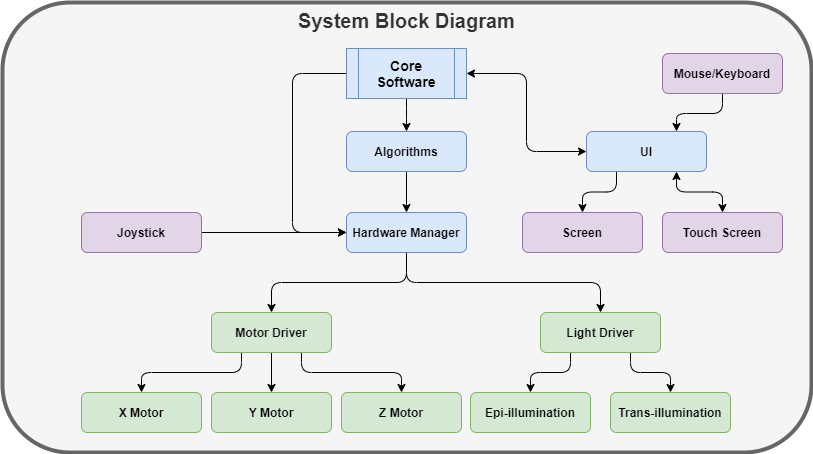

The diagram above was exported from draw.io. Its source (the exported page's mxGraphModel, read from the mxfile embedded in the PNG):
<mxGraphModel dx="1422" dy="766" grid="1" gridSize="10" guides="1" tooltips="1" connect="1" arrows="1" fold="1" page="1" pageScale="1" pageWidth="827" pageHeight="1169" math="0" shadow="0">
  <root>
    <mxCell id="0" />
    <mxCell id="1" parent="0" />
    <mxCell id="y10jXJEBd-sgkBoo3fF7-41" value="&lt;b&gt;&lt;font style=&quot;font-size: 20px&quot;&gt;System Block Diagram&lt;br&gt;&lt;/font&gt;&lt;/b&gt;" style="rounded=1;whiteSpace=wrap;html=1;verticalAlign=top;strokeColor=#666666;strokeWidth=4;fillColor=#f5f5f5;fontColor=#333333;" parent="1" vertex="1">
      <mxGeometry x="10" y="250" width="809" height="450" as="geometry" />
    </mxCell>
    <mxCell id="8VpL3eSEx63Q40LnI5HS-7" style="edgeStyle=orthogonalEdgeStyle;rounded=1;orthogonalLoop=1;jettySize=auto;html=1;exitX=0.5;exitY=1;exitDx=0;exitDy=0;startArrow=none;startFill=0;" parent="1" source="y10jXJEBd-sgkBoo3fF7-2" target="y10jXJEBd-sgkBoo3fF7-3" edge="1">
      <mxGeometry relative="1" as="geometry" />
    </mxCell>
    <mxCell id="8VpL3eSEx63Q40LnI5HS-9" style="edgeStyle=orthogonalEdgeStyle;rounded=1;orthogonalLoop=1;jettySize=auto;html=1;exitX=0;exitY=0.5;exitDx=0;exitDy=0;entryX=0;entryY=0.5;entryDx=0;entryDy=0;startArrow=none;startFill=0;" parent="1" source="y10jXJEBd-sgkBoo3fF7-2" target="y10jXJEBd-sgkBoo3fF7-8" edge="1">
      <mxGeometry relative="1" as="geometry">
        <Array as="points">
          <mxPoint x="300" y="321" />
          <mxPoint x="300" y="480" />
        </Array>
      </mxGeometry>
    </mxCell>
    <mxCell id="y10jXJEBd-sgkBoo3fF7-2" value="&lt;span style=&quot;font-size: 14px&quot;&gt;&lt;b&gt;Core&lt;br&gt;Software&lt;br&gt;&lt;/b&gt;&lt;/span&gt;" style="shape=process;whiteSpace=wrap;html=1;backgroundOutline=1;fillColor=#dae8fc;strokeColor=#6c8ebf;" parent="1" vertex="1">
      <mxGeometry x="354" y="296" width="120" height="50" as="geometry" />
    </mxCell>
    <mxCell id="8VpL3eSEx63Q40LnI5HS-8" style="edgeStyle=orthogonalEdgeStyle;rounded=1;orthogonalLoop=1;jettySize=auto;html=1;exitX=0.5;exitY=1;exitDx=0;exitDy=0;entryX=0.5;entryY=0;entryDx=0;entryDy=0;startArrow=none;startFill=0;" parent="1" source="y10jXJEBd-sgkBoo3fF7-3" target="y10jXJEBd-sgkBoo3fF7-8" edge="1">
      <mxGeometry relative="1" as="geometry" />
    </mxCell>
    <mxCell id="y10jXJEBd-sgkBoo3fF7-3" value="&lt;b&gt;&lt;span class=&quot;ILfuVd&quot;&gt;&lt;span class=&quot;hgKElc&quot;&gt;&lt;b&gt;Algorithms&lt;/b&gt;&lt;/span&gt;&lt;/span&gt;&lt;/b&gt;" style="rounded=1;whiteSpace=wrap;html=1;fontSize=12;glass=0;strokeWidth=1;shadow=0;fillColor=#dae8fc;strokeColor=#6c8ebf;" parent="1" vertex="1">
      <mxGeometry x="354" y="379" width="120" height="40" as="geometry" />
    </mxCell>
    <mxCell id="y10jXJEBd-sgkBoo3fF7-28" style="edgeStyle=orthogonalEdgeStyle;rounded=1;orthogonalLoop=1;jettySize=auto;html=1;exitX=0.25;exitY=1;exitDx=0;exitDy=0;" parent="1" source="y10jXJEBd-sgkBoo3fF7-5" target="y10jXJEBd-sgkBoo3fF7-23" edge="1">
      <mxGeometry relative="1" as="geometry" />
    </mxCell>
    <mxCell id="y10jXJEBd-sgkBoo3fF7-29" style="edgeStyle=orthogonalEdgeStyle;rounded=1;orthogonalLoop=1;jettySize=auto;html=1;exitX=0.75;exitY=1;exitDx=0;exitDy=0;entryX=0.5;entryY=0;entryDx=0;entryDy=0;startArrow=classic;startFill=1;" parent="1" source="y10jXJEBd-sgkBoo3fF7-5" target="y10jXJEBd-sgkBoo3fF7-9" edge="1">
      <mxGeometry relative="1" as="geometry" />
    </mxCell>
    <mxCell id="8VpL3eSEx63Q40LnI5HS-6" style="edgeStyle=orthogonalEdgeStyle;rounded=1;orthogonalLoop=1;jettySize=auto;html=1;exitX=0;exitY=0.5;exitDx=0;exitDy=0;entryX=1;entryY=0.5;entryDx=0;entryDy=0;startArrow=classic;startFill=1;" parent="1" source="y10jXJEBd-sgkBoo3fF7-5" target="y10jXJEBd-sgkBoo3fF7-2" edge="1">
      <mxGeometry relative="1" as="geometry" />
    </mxCell>
    <mxCell id="y10jXJEBd-sgkBoo3fF7-5" value="&lt;b&gt;UI&lt;/b&gt;" style="rounded=1;whiteSpace=wrap;html=1;fontSize=12;glass=0;strokeWidth=1;shadow=0;fillColor=#dae8fc;strokeColor=#6c8ebf;" parent="1" vertex="1">
      <mxGeometry x="594" y="379" width="120" height="40" as="geometry" />
    </mxCell>
    <mxCell id="y10jXJEBd-sgkBoo3fF7-35" style="edgeStyle=orthogonalEdgeStyle;rounded=1;orthogonalLoop=1;jettySize=auto;html=1;exitX=0.25;exitY=1;exitDx=0;exitDy=0;entryX=0.5;entryY=0;entryDx=0;entryDy=0;" parent="1" source="y10jXJEBd-sgkBoo3fF7-6" target="y10jXJEBd-sgkBoo3fF7-10" edge="1">
      <mxGeometry relative="1" as="geometry" />
    </mxCell>
    <mxCell id="y10jXJEBd-sgkBoo3fF7-36" style="edgeStyle=orthogonalEdgeStyle;rounded=1;orthogonalLoop=1;jettySize=auto;html=1;exitX=0.75;exitY=1;exitDx=0;exitDy=0;entryX=0.5;entryY=0;entryDx=0;entryDy=0;" parent="1" source="y10jXJEBd-sgkBoo3fF7-6" target="y10jXJEBd-sgkBoo3fF7-12" edge="1">
      <mxGeometry relative="1" as="geometry" />
    </mxCell>
    <mxCell id="y10jXJEBd-sgkBoo3fF7-37" style="edgeStyle=orthogonalEdgeStyle;rounded=1;orthogonalLoop=1;jettySize=auto;html=1;exitX=0.5;exitY=1;exitDx=0;exitDy=0;" parent="1" source="y10jXJEBd-sgkBoo3fF7-6" target="y10jXJEBd-sgkBoo3fF7-11" edge="1">
      <mxGeometry relative="1" as="geometry" />
    </mxCell>
    <mxCell id="y10jXJEBd-sgkBoo3fF7-6" value="&lt;b&gt;Motor Driver&lt;br&gt;&lt;/b&gt;" style="rounded=1;whiteSpace=wrap;html=1;fontSize=12;glass=0;strokeWidth=1;shadow=0;fillColor=#d5e8d4;strokeColor=#82b366;" parent="1" vertex="1">
      <mxGeometry x="219" y="560" width="120" height="40" as="geometry" />
    </mxCell>
    <mxCell id="y10jXJEBd-sgkBoo3fF7-39" style="edgeStyle=orthogonalEdgeStyle;rounded=1;orthogonalLoop=1;jettySize=auto;html=1;exitX=0.25;exitY=1;exitDx=0;exitDy=0;" parent="1" source="y10jXJEBd-sgkBoo3fF7-7" target="y10jXJEBd-sgkBoo3fF7-14" edge="1">
      <mxGeometry relative="1" as="geometry" />
    </mxCell>
    <mxCell id="y10jXJEBd-sgkBoo3fF7-40" style="edgeStyle=orthogonalEdgeStyle;rounded=1;orthogonalLoop=1;jettySize=auto;html=1;exitX=0.75;exitY=1;exitDx=0;exitDy=0;" parent="1" source="y10jXJEBd-sgkBoo3fF7-7" target="y10jXJEBd-sgkBoo3fF7-13" edge="1">
      <mxGeometry relative="1" as="geometry" />
    </mxCell>
    <mxCell id="y10jXJEBd-sgkBoo3fF7-7" value="&lt;b&gt;Light Driver&lt;/b&gt;" style="rounded=1;whiteSpace=wrap;html=1;fontSize=12;glass=0;strokeWidth=1;shadow=0;fillColor=#d5e8d4;strokeColor=#82b366;" parent="1" vertex="1">
      <mxGeometry x="548" y="560" width="120" height="40" as="geometry" />
    </mxCell>
    <mxCell id="8VpL3eSEx63Q40LnI5HS-3" style="edgeStyle=orthogonalEdgeStyle;rounded=1;orthogonalLoop=1;jettySize=auto;html=1;exitX=0.5;exitY=1;exitDx=0;exitDy=0;startArrow=none;startFill=0;" parent="1" source="y10jXJEBd-sgkBoo3fF7-8" target="y10jXJEBd-sgkBoo3fF7-6" edge="1">
      <mxGeometry relative="1" as="geometry" />
    </mxCell>
    <mxCell id="8VpL3eSEx63Q40LnI5HS-4" style="edgeStyle=orthogonalEdgeStyle;rounded=1;orthogonalLoop=1;jettySize=auto;html=1;exitX=0.5;exitY=1;exitDx=0;exitDy=0;startArrow=none;startFill=0;" parent="1" source="y10jXJEBd-sgkBoo3fF7-8" target="y10jXJEBd-sgkBoo3fF7-7" edge="1">
      <mxGeometry relative="1" as="geometry" />
    </mxCell>
    <mxCell id="y10jXJEBd-sgkBoo3fF7-8" value="&lt;b&gt;Hardware Manager&lt;/b&gt;" style="rounded=1;whiteSpace=wrap;html=1;fontSize=12;glass=0;strokeWidth=1;shadow=0;fillColor=#dae8fc;strokeColor=#6c8ebf;" parent="1" vertex="1">
      <mxGeometry x="354" y="460" width="120" height="40" as="geometry" />
    </mxCell>
    <mxCell id="y10jXJEBd-sgkBoo3fF7-9" value="&lt;b&gt;Touch Screen&lt;br&gt;&lt;/b&gt;" style="rounded=1;whiteSpace=wrap;html=1;fontSize=12;glass=0;strokeWidth=1;shadow=0;fillColor=#e1d5e7;strokeColor=#9673a6;" parent="1" vertex="1">
      <mxGeometry x="670" y="460" width="120" height="40" as="geometry" />
    </mxCell>
    <mxCell id="y10jXJEBd-sgkBoo3fF7-10" value="&lt;b&gt;X Motor&lt;/b&gt;" style="rounded=1;whiteSpace=wrap;html=1;fontSize=12;glass=0;strokeWidth=1;shadow=0;fillColor=#d5e8d4;strokeColor=#82b366;" parent="1" vertex="1">
      <mxGeometry x="89" y="640" width="120" height="40" as="geometry" />
    </mxCell>
    <mxCell id="y10jXJEBd-sgkBoo3fF7-11" value="&lt;b&gt;Y Motor&lt;/b&gt;" style="rounded=1;whiteSpace=wrap;html=1;fontSize=12;glass=0;strokeWidth=1;shadow=0;fillColor=#d5e8d4;strokeColor=#82b366;" parent="1" vertex="1">
      <mxGeometry x="219" y="640" width="120" height="40" as="geometry" />
    </mxCell>
    <mxCell id="y10jXJEBd-sgkBoo3fF7-12" value="&lt;b&gt;Z Motor&lt;/b&gt;" style="rounded=1;whiteSpace=wrap;html=1;fontSize=12;glass=0;strokeWidth=1;shadow=0;fillColor=#d5e8d4;strokeColor=#82b366;" parent="1" vertex="1">
      <mxGeometry x="349" y="640" width="120" height="40" as="geometry" />
    </mxCell>
    <mxCell id="y10jXJEBd-sgkBoo3fF7-13" value="&lt;b&gt;Trans-illumination&lt;/b&gt;" style="rounded=1;whiteSpace=wrap;html=1;fontSize=12;glass=0;strokeWidth=1;shadow=0;fillColor=#d5e8d4;strokeColor=#82b366;" parent="1" vertex="1">
      <mxGeometry x="618" y="640" width="120" height="40" as="geometry" />
    </mxCell>
    <mxCell id="y10jXJEBd-sgkBoo3fF7-14" value="&lt;b&gt;Epi-illumination&lt;/b&gt;" style="rounded=1;whiteSpace=wrap;html=1;fontSize=12;glass=0;strokeWidth=1;shadow=0;fillColor=#d5e8d4;strokeColor=#82b366;" parent="1" vertex="1">
      <mxGeometry x="478" y="640" width="120" height="40" as="geometry" />
    </mxCell>
    <mxCell id="8VpL3eSEx63Q40LnI5HS-5" style="edgeStyle=orthogonalEdgeStyle;rounded=1;orthogonalLoop=1;jettySize=auto;html=1;exitX=1;exitY=0.5;exitDx=0;exitDy=0;entryX=0;entryY=0.5;entryDx=0;entryDy=0;startArrow=none;startFill=0;" parent="1" source="y10jXJEBd-sgkBoo3fF7-15" target="y10jXJEBd-sgkBoo3fF7-8" edge="1">
      <mxGeometry relative="1" as="geometry" />
    </mxCell>
    <mxCell id="y10jXJEBd-sgkBoo3fF7-15" value="&lt;b&gt;Joystick&lt;/b&gt;" style="rounded=1;whiteSpace=wrap;html=1;fontSize=12;glass=0;strokeWidth=1;shadow=0;fillColor=#e1d5e7;strokeColor=#9673a6;" parent="1" vertex="1">
      <mxGeometry x="89" y="460" width="120" height="40" as="geometry" />
    </mxCell>
    <mxCell id="8VpL3eSEx63Q40LnI5HS-2" style="edgeStyle=orthogonalEdgeStyle;rounded=1;orthogonalLoop=1;jettySize=auto;html=1;exitX=0.5;exitY=1;exitDx=0;exitDy=0;entryX=0.75;entryY=0;entryDx=0;entryDy=0;startArrow=none;startFill=0;" parent="1" source="y10jXJEBd-sgkBoo3fF7-16" target="y10jXJEBd-sgkBoo3fF7-5" edge="1">
      <mxGeometry relative="1" as="geometry" />
    </mxCell>
    <mxCell id="y10jXJEBd-sgkBoo3fF7-16" value="&lt;b&gt;Mouse/Keyboard&lt;/b&gt;" style="rounded=1;whiteSpace=wrap;html=1;fontSize=12;glass=0;strokeWidth=1;shadow=0;fillColor=#e1d5e7;strokeColor=#9673a6;" parent="1" vertex="1">
      <mxGeometry x="670" y="301" width="120" height="40" as="geometry" />
    </mxCell>
    <mxCell id="y10jXJEBd-sgkBoo3fF7-23" value="&lt;b&gt;Screen&lt;/b&gt;" style="rounded=1;whiteSpace=wrap;html=1;fontSize=12;glass=0;strokeWidth=1;shadow=0;fillColor=#e1d5e7;strokeColor=#9673a6;" parent="1" vertex="1">
      <mxGeometry x="530" y="460" width="120" height="40" as="geometry" />
    </mxCell>
  </root>
</mxGraphModel>